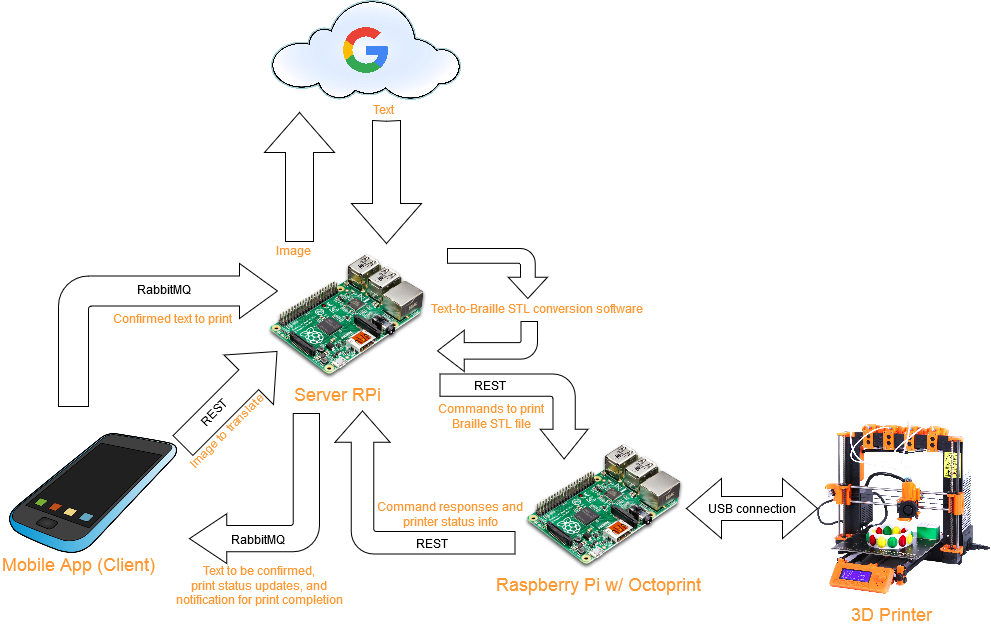

The diagram above was exported from draw.io. Its source (the exported page's mxGraphModel, read from the mxfile embedded in the PNG):
<mxGraphModel dx="1430" dy="1840" grid="1" gridSize="10" guides="1" tooltips="1" connect="1" arrows="1" fold="1" page="1" pageScale="1" pageWidth="850" pageHeight="1100" math="0" shadow="0">
  <root>
    <mxCell id="0" />
    <mxCell id="1" parent="0" />
    <mxCell id="41fa4b65c762fa39-1" value="" style="shape=image;verticalLabelPosition=bottom;labelBackgroundColor=#ffffff;verticalAlign=top;aspect=fixed;imageAspect=0;image=https://www.adafruit.com/includes/templates/adafruit2013/images/little_pi.png;" vertex="1" parent="1">
      <mxGeometry x="337" y="210" width="165" height="150" as="geometry" />
    </mxCell>
    <mxCell id="41fa4b65c762fa39-3" value="" style="shape=image;verticalLabelPosition=bottom;labelBackgroundColor=#ffffff;verticalAlign=top;aspect=fixed;imageAspect=0;image=http://images.clipartpanda.com/smartphone-clipart-smartphone.png;" vertex="1" parent="1">
      <mxGeometry x="82" y="400" width="168" height="120" as="geometry" />
    </mxCell>
    <mxCell id="41fa4b65c762fa39-4" value="" style="shape=image;verticalLabelPosition=bottom;labelBackgroundColor=#ffffff;verticalAlign=top;aspect=fixed;imageAspect=0;image=https://3dprint.com/wp-content/uploads/2016/09/original_prusa_i3_mk2_multi_material.png;" vertex="1" parent="1">
      <mxGeometry x="880" y="380" width="183" height="190" as="geometry" />
    </mxCell>
    <mxCell id="41fa4b65c762fa39-6" value="" style="shape=image;verticalLabelPosition=bottom;labelBackgroundColor=#ffffff;verticalAlign=top;aspect=fixed;imageAspect=0;image=https://www.adafruit.com/includes/templates/adafruit2013/images/little_pi.png;" vertex="1" parent="1">
      <mxGeometry x="594" y="400" width="165" height="150" as="geometry" />
    </mxCell>
    <mxCell id="41fa4b65c762fa39-9" value="&lt;font style=&quot;font-size: 18px&quot;&gt;Mobile App (Client)&lt;/font&gt;" style="text;html=1;resizable=0;points=[];autosize=1;align=left;verticalAlign=top;spacingTop=-4;fontColor=#FF9933;" vertex="1" parent="1">
      <mxGeometry x="73" y="520" width="170" height="20" as="geometry" />
    </mxCell>
    <mxCell id="41fa4b65c762fa39-10" value="" style="shape=image;verticalLabelPosition=bottom;labelBackgroundColor=#ffffff;verticalAlign=top;aspect=fixed;imageAspect=0;image=http://images.clipartpanda.com/cloud-clip-art-rgtaylor_csc_net_wan_cloud.png;" vertex="1" parent="1">
      <mxGeometry x="344" y="-33" width="190" height="100" as="geometry" />
    </mxCell>
    <mxCell id="41fa4b65c762fa39-11" value="" style="html=1;shadow=0;dashed=0;align=center;verticalAlign=middle;shape=mxgraph.arrows2.arrow;dy=0.6;dx=40;direction=north;notch=0;" vertex="1" parent="1">
      <mxGeometry x="337" y="79" width="70" height="129" as="geometry" />
    </mxCell>
    <mxCell id="41fa4b65c762fa39-12" value="&lt;div align=&quot;center&quot;&gt;Image&lt;/div&gt;" style="text;html=1;resizable=0;points=[];autosize=1;align=left;verticalAlign=top;spacingTop=-4;fontColor=#FF9933;" vertex="1" parent="1">
      <mxGeometry x="347" y="210" width="50" height="20" as="geometry" />
    </mxCell>
    <mxCell id="41fa4b65c762fa39-13" value="" style="html=1;shadow=0;dashed=0;align=center;verticalAlign=middle;shape=mxgraph.arrows2.arrow;dy=0.6;dx=40;direction=south;notch=0.75;" vertex="1" parent="1">
      <mxGeometry x="424" y="87" width="70" height="123" as="geometry" />
    </mxCell>
    <mxCell id="41fa4b65c762fa39-14" value="Text" style="text;html=1;resizable=0;points=[];autosize=1;align=left;verticalAlign=top;spacingTop=-4;fontColor=#FF9933;" vertex="1" parent="1">
      <mxGeometry x="444" y="69" width="40" height="20" as="geometry" />
    </mxCell>
    <mxCell id="41fa4b65c762fa39-15" value="" style="html=1;shadow=0;dashed=0;align=center;verticalAlign=middle;shape=mxgraph.arrows2.bendArrow;dy=7.38;dx=21.25;notch=0;arrowHead=39.25;rounded=1;rotation=90;" vertex="1" parent="1">
      <mxGeometry x="545" y="190" width="50" height="100" as="geometry" />
    </mxCell>
    <mxCell id="41fa4b65c762fa39-16" value="&lt;font style=&quot;font-size: 18px&quot;&gt;Server RPi&lt;/font&gt;" style="text;html=1;resizable=0;points=[];autosize=1;align=left;verticalAlign=top;spacingTop=-4;fontColor=#FF9933;" vertex="1" parent="1">
      <mxGeometry x="365" y="350" width="100" height="20" as="geometry" />
    </mxCell>
    <mxCell id="41fa4b65c762fa39-17" value="Text-to-Braille STL conversion software" style="text;html=1;resizable=0;points=[];autosize=1;align=left;verticalAlign=top;spacingTop=-4;fontColor=#FF9933;" vertex="1" parent="1">
      <mxGeometry x="502" y="268" width="230" height="20" as="geometry" />
    </mxCell>
    <mxCell id="41fa4b65c762fa39-18" value="" style="html=1;shadow=0;dashed=0;align=center;verticalAlign=middle;shape=mxgraph.arrows2.bendArrow;dy=8.25;dx=26.75;notch=0;arrowHead=41.25;rounded=1;rotation=180;" vertex="1" parent="1">
      <mxGeometry x="510" y="288" width="100" height="50" as="geometry" />
    </mxCell>
    <mxCell id="41fa4b65c762fa39-19" value="&lt;font style=&quot;font-size: 18px&quot;&gt;Raspberry Pi w/ Octoprint&lt;/font&gt;" style="text;html=1;resizable=0;points=[];autosize=1;align=left;verticalAlign=top;spacingTop=-4;fontColor=#FF9933;" vertex="1" parent="1">
      <mxGeometry x="567" y="540" width="220" height="20" as="geometry" />
    </mxCell>
    <mxCell id="752c461679dbfb4d-1" value="" style="shape=image;verticalLabelPosition=bottom;labelBackgroundColor=#ffffff;verticalAlign=top;aspect=fixed;imageAspect=0;image=https://upload.wikimedia.org/wikipedia/commons/thumb/5/53/Google_%22G%22_Logo.svg/2000px-Google_%22G%22_Logo.svg.png;" vertex="1" parent="1">
      <mxGeometry x="414" y="-8" width="50" height="50" as="geometry" />
    </mxCell>
    <mxCell id="752c461679dbfb4d-2" value="" style="html=1;shadow=0;dashed=0;align=center;verticalAlign=middle;shape=mxgraph.arrows2.bendArrow;dy=11.13;dx=29.75;notch=0;arrowHead=47.75;rounded=1;rotation=90;" vertex="1" parent="1">
      <mxGeometry x="544" y="309" width="85" height="148" as="geometry" />
    </mxCell>
    <mxCell id="752c461679dbfb4d-3" value="&lt;div align=&quot;center&quot;&gt;Commands to print&lt;br&gt;Braille STL file&lt;/div&gt;" style="text;html=1;resizable=0;points=[];autosize=1;align=left;verticalAlign=top;spacingTop=-4;fontColor=#FF9933;" vertex="1" parent="1">
      <mxGeometry x="509" y="368" width="120" height="30" as="geometry" />
    </mxCell>
    <mxCell id="752c461679dbfb4d-4" value="REST" style="text;html=1;resizable=0;points=[];autosize=1;align=left;verticalAlign=top;spacingTop=-4;" vertex="1" parent="1">
      <mxGeometry x="545" y="345" width="50" height="20" as="geometry" />
    </mxCell>
    <mxCell id="752c461679dbfb4d-5" value="&lt;div align=&quot;center&quot;&gt;Command responses and&lt;br&gt;printer status info&lt;/div&gt;" style="text;html=1;resizable=0;points=[];autosize=1;align=left;verticalAlign=top;spacingTop=-4;fontColor=#FF9933;" vertex="1" parent="1">
      <mxGeometry x="448" y="466" width="160" height="30" as="geometry" />
    </mxCell>
    <mxCell id="752c461679dbfb4d-6" value="" style="html=1;shadow=0;dashed=0;align=center;verticalAlign=middle;shape=mxgraph.arrows2.bendArrow;dy=11.25;dx=31.25;notch=0;arrowHead=55;rounded=1;rotation=-90;" vertex="1" parent="1">
      <mxGeometry x="426" y="359" width="143" height="180" as="geometry" />
    </mxCell>
    <mxCell id="752c461679dbfb4d-7" value="REST" style="text;html=1;resizable=0;points=[];autosize=1;align=left;verticalAlign=top;spacingTop=-4;" vertex="1" parent="1">
      <mxGeometry x="487" y="503" width="50" height="20" as="geometry" />
    </mxCell>
    <mxCell id="752c461679dbfb4d-8" value="" style="html=1;shadow=0;dashed=0;align=center;verticalAlign=middle;shape=mxgraph.arrows2.twoWayArrow;dy=0.6;dx=35;rotation=0;" vertex="1" parent="1">
      <mxGeometry x="759" y="445" width="131" height="60" as="geometry" />
    </mxCell>
    <mxCell id="752c461679dbfb4d-9" value="USB connection" style="text;html=1;resizable=0;points=[];autosize=1;align=left;verticalAlign=top;spacingTop=-4;" vertex="1" parent="1">
      <mxGeometry x="779" y="468" width="100" height="20" as="geometry" />
    </mxCell>
    <mxCell id="752c461679dbfb4d-10" value="&lt;font style=&quot;font-size: 18px&quot;&gt;3D Printer&lt;/font&gt;" style="text;html=1;resizable=0;points=[];autosize=1;align=left;verticalAlign=top;spacingTop=-4;fontColor=#FF9933;" vertex="1" parent="1">
      <mxGeometry x="922" y="570" width="100" height="20" as="geometry" />
    </mxCell>
    <mxCell id="752c461679dbfb4d-11" value="" style="html=1;shadow=0;dashed=0;align=center;verticalAlign=middle;shape=mxgraph.arrows2.bendArrow;dy=13.13;dx=37.25;notch=0;arrowHead=49.75;rounded=1;rotation=180;" vertex="1" parent="1">
      <mxGeometry x="262" y="380" width="130" height="150" as="geometry" />
    </mxCell>
    <mxCell id="752c461679dbfb4d-12" value="RabbitMQ" style="text;html=1;resizable=0;points=[];autosize=1;align=left;verticalAlign=top;spacingTop=-4;" vertex="1" parent="1">
      <mxGeometry x="302" y="499" width="70" height="20" as="geometry" />
    </mxCell>
    <mxCell id="752c461679dbfb4d-13" value="&lt;div align=&quot;center&quot;&gt;Text to be confirmed, &lt;br&gt;print status updates, and &lt;br&gt;notification for print completion&lt;/div&gt;" style="text;html=1;resizable=0;points=[];autosize=1;align=left;verticalAlign=top;spacingTop=-4;fontColor=#FF9933;" vertex="1" parent="1">
      <mxGeometry x="247" y="530" width="180" height="40" as="geometry" />
    </mxCell>
    <mxCell id="413d6af30f26c748-1" value="" style="html=1;shadow=0;dashed=0;align=center;verticalAlign=middle;shape=mxgraph.arrows2.bendArrow;dy=15;dx=38;notch=0;arrowHead=55;rounded=1;" vertex="1" parent="1">
      <mxGeometry x="131" y="230" width="219" height="143" as="geometry" />
    </mxCell>
    <mxCell id="413d6af30f26c748-2" value="RabbitMQ" style="text;html=1;resizable=0;points=[];autosize=1;align=left;verticalAlign=top;spacingTop=-4;" vertex="1" parent="1">
      <mxGeometry x="208" y="249" width="70" height="20" as="geometry" />
    </mxCell>
    <mxCell id="413d6af30f26c748-3" value="Confirmed text to print" style="text;html=1;resizable=0;points=[];autosize=1;align=left;verticalAlign=top;spacingTop=-4;fontColor=#FF9933;" vertex="1" parent="1">
      <mxGeometry x="184" y="278" width="130" height="20" as="geometry" />
    </mxCell>
    <mxCell id="3384f006480b9139-1" value="" style="html=1;shadow=0;dashed=0;align=center;verticalAlign=middle;shape=mxgraph.arrows2.arrow;dy=0.6;dx=40;notch=0;rotation=-45;" vertex="1" parent="1">
      <mxGeometry x="236" y="330" width="133" height="70" as="geometry" />
    </mxCell>
    <mxCell id="3384f006480b9139-2" value="REST&lt;br&gt;" style="text;html=1;resizable=0;points=[];autosize=1;align=left;verticalAlign=top;spacingTop=-4;rotation=-45;" vertex="1" parent="1">
      <mxGeometry x="268" y="366" width="50" height="20" as="geometry" />
    </mxCell>
    <mxCell id="3384f006480b9139-3" value="Image to translate" style="text;html=1;resizable=0;points=[];autosize=1;align=left;verticalAlign=top;spacingTop=-4;rotation=-45;fontColor=#FF9933;" vertex="1" parent="1">
      <mxGeometry x="248" y="386" width="110" height="20" as="geometry" />
    </mxCell>
  </root>
</mxGraphModel>